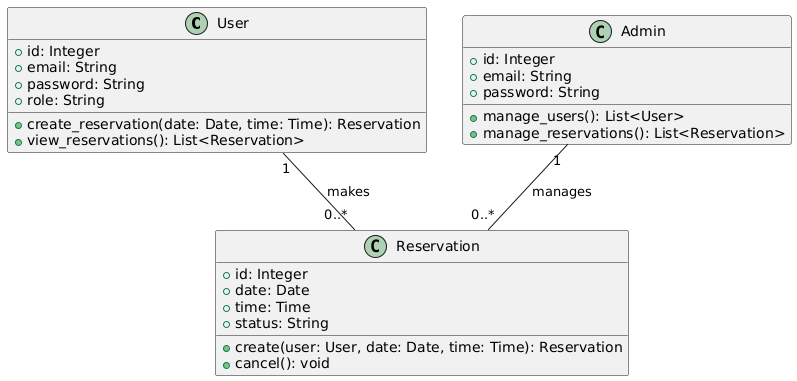

The diagram above was rendered by PlantUML. Its source (embedded in the PNG):
@startuml
class User {
  +id: Integer
  +email: String
  +password: String
  +role: String
  +create_reservation(date: Date, time: Time): Reservation
  +view_reservations(): List<Reservation>
}

class Reservation {
  +id: Integer
  +date: Date
  +time: Time
  +status: String
  +create(user: User, date: Date, time: Time): Reservation
  +cancel(): void
}

class Admin {
  +id: Integer
  +email: String
  +password: String
  +manage_users(): List<User>
  +manage_reservations(): List<Reservation>
}

User "1" -- "0..*" Reservation : "makes"
Admin "1" -- "0..*" Reservation : "manages"
@enduml